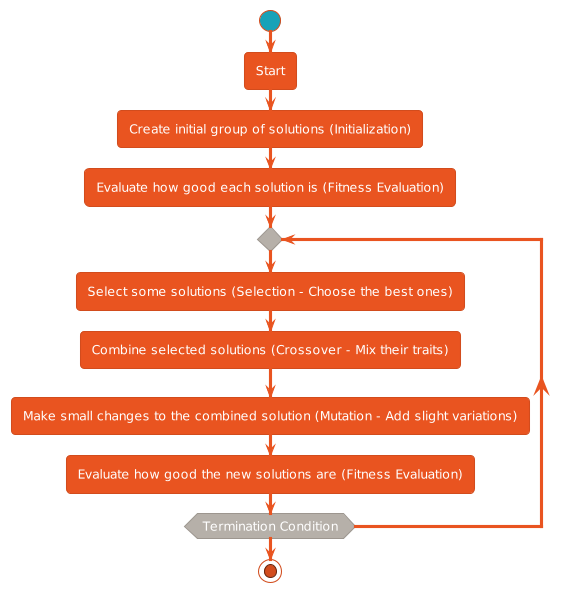

The diagram above was rendered by PlantUML. Its source (embedded in the PNG):
@startuml
!theme united
start
:Start;
:Create initial group of solutions (Initialization);
:Evaluate how good each solution is (Fitness Evaluation);
repeat
  :Select some solutions (Selection - Choose the best ones);
  :Combine selected solutions (Crossover - Mix their traits);
  :Make small changes to the combined solution (Mutation - Add slight variations);
  :Evaluate how good the new solutions are (Fitness Evaluation);
repeat while (Termination Condition)

stop
@enduml